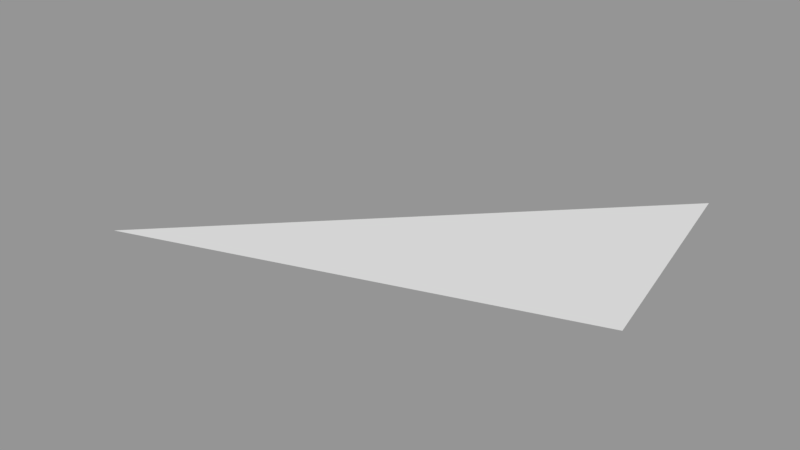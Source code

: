# Source: Surface114.blend  (saved by Blender 2.79.0; exported with 4.5.12 LTS)
import bpy
from mathutils import Matrix  # noqa: F401  (used for matrix-valued properties, if any)

bpy.ops.wm.read_factory_settings(use_empty=True)
scene = bpy.context.scene
scene.name = 'Scene'

# ---- collections
col_collection_1 = bpy.data.collections.new('Collection 1'); scene.collection.children.link(col_collection_1)

# ---- meshes
me_sphere_117 = bpy.data.meshes.new('Sphere.117')
me_sphere_117.from_pydata([(0.3536, 0.1464, -0.9239), (0.3827, 5.62e-08, -0.9239), (0.0, 1.51e-07, -1.0)], [], [(2, 0, 1)])
_ca = me_sphere_117.color_attributes.new('Col', 'BYTE_COLOR', 'CORNER')
_ca.data.foreach_set('color', [1.0, 1.0, 1.0, 1.0, 1.0, 1.0, 1.0, 1.0, 1.0, 1.0, 1.0, 1.0])
me_sphere_117.use_remesh_preserve_volume = False
me_sphere_117.use_remesh_preserve_attributes = False
me_sphere_117.use_mirror_vertex_groups = False
me_sphere_117.update()

# ---- objects
ob_surface114 = bpy.data.objects.new('Surface114', me_sphere_117)

# ---- transforms, parenting, visibility, modifiers, constraints
ob_surface114.location = (0.0, 0.0, 0.0)
ob_surface114.scale = (1e+04, 1e+04, 1e+04)
ob_surface114.lineart.crease_threshold = 0.0

# ---- collection membership
col_collection_1.objects.link(ob_surface114)

# ---- scene / render settings (as saved in the file)
scene.frame_start = 1; scene.frame_end = 250; scene.frame_set(1)
scene.render.engine = 'BLENDER_EEVEE_NEXT'
scene.render.resolution_percentage = 50
scene.render.dither_intensity = 0.0
scene.cycles.use_denoising = False
scene.cycles.samples = 128
scene.cycles.sampling_pattern = 'TABULATED_SOBOL'
scene.cycles.use_adaptive_sampling = False
scene.cycles.use_light_tree = False
scene.cycles.blur_glossy = 0.0
scene.cycles.sample_clamp_indirect = 0.0
scene.view_settings.view_transform = 'Standard'
bpy.context.view_layer.update()

# ---- added for rendering (the .blend has no active camera and no usable light): camera, sun + grey world if the file has none
cam_auto = bpy.data.cameras.new('AutoCamera')
cam_auto.lens = 50.0
cam_auto.sensor_width = 36.0
cam_auto.clip_end = 67671.6
ob_auto_camera = bpy.data.objects.new('AutoCamera', cam_auto)
scene.collection.objects.link(ob_auto_camera)
ob_auto_camera.location = (5769.37, -3894.91, -6534.64)
ob_auto_camera.rotation_euler = (1.09748, -7.21219e-08, 0.694738)
scene.camera = ob_auto_camera
light_auto_sun = bpy.data.lights.new('AutoSun', 'SUN')
light_auto_sun.energy = 3.0
light_auto_sun.angle = 0.0523599
ob_auto_sun = bpy.data.objects.new('AutoSun', light_auto_sun)
scene.collection.objects.link(ob_auto_sun)
ob_auto_sun.rotation_euler = (0.872665, 0.174533, 0.523599)
if scene.world is None:
    world_auto = bpy.data.worlds.new('AutoWorld')
    world_auto.color = (0.3, 0.3, 0.3)
    scene.world = world_auto
bpy.context.view_layer.update()

